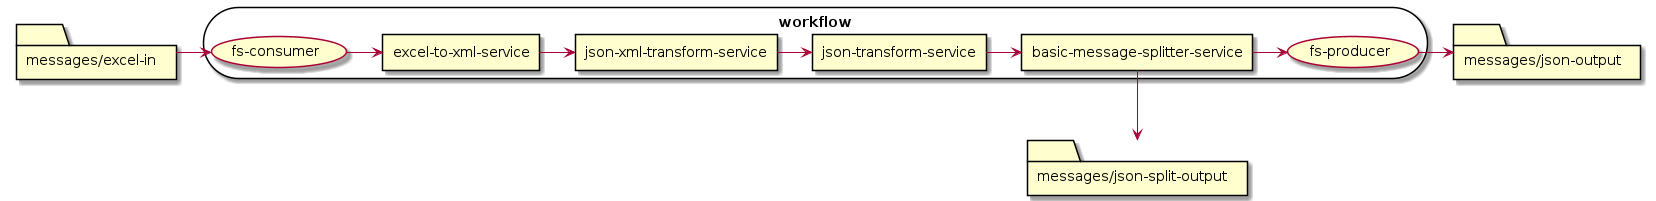

The diagram above was rendered by PlantUML. Its source (embedded in the PNG):
@startuml
folder folder [
messages/excel-in
]
storage workflow {
usecase usecase [
fs-consumer
]
rectangle rectangle1 [       
excel-to-xml-service
]
 rectangle rectangle2 [       
json-xml-transform-service
]
 rectangle rectangle3 [       
json-transform-service
]
 rectangle rectangle4 [       
basic-message-splitter-service
]
usecase usecase2 [
fs-producer
] 
}
folder folder2 [
messages/json-split-output
]
folder folder3 [
messages/json-output
]
folder -> usecase
usecase -> rectangle1
rectangle1 -> rectangle2
rectangle2 -> rectangle3
rectangle3 -> rectangle4
rectangle4 -> usecase2
usecase2 -> folder3
rectangle4 --> folder2
@enduml